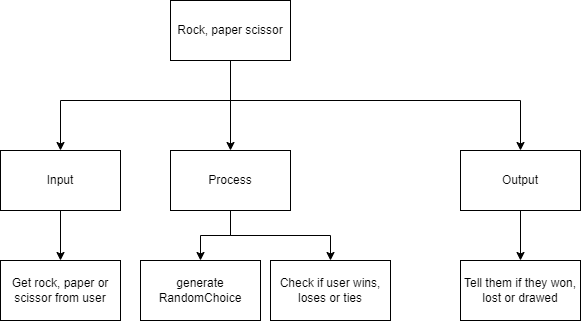

The diagram above was exported from draw.io. Its source (the exported page's mxGraphModel, read from the mxfile embedded in the PNG):
<mxGraphModel dx="1261" dy="381" grid="1" gridSize="10" guides="1" tooltips="1" connect="1" arrows="1" fold="1" page="1" pageScale="1" pageWidth="827" pageHeight="1169" math="0" shadow="0">
  <root>
    <mxCell id="0" />
    <mxCell id="1" parent="0" />
    <mxCell id="3" style="edgeStyle=orthogonalEdgeStyle;html=1;entryX=0.5;entryY=0;entryDx=0;entryDy=0;rounded=0;" parent="1" source="2" target="6" edge="1">
      <mxGeometry relative="1" as="geometry">
        <mxPoint x="110" y="190" as="targetPoint" />
        <Array as="points">
          <mxPoint x="220" y="140" />
          <mxPoint x="50" y="140" />
        </Array>
      </mxGeometry>
    </mxCell>
    <mxCell id="7" style="edgeStyle=orthogonalEdgeStyle;html=1;" parent="1" source="2" edge="1">
      <mxGeometry relative="1" as="geometry">
        <mxPoint x="220" y="190" as="targetPoint" />
      </mxGeometry>
    </mxCell>
    <mxCell id="9" style="edgeStyle=orthogonalEdgeStyle;html=1;entryX=0.5;entryY=0;entryDx=0;entryDy=0;rounded=0;" parent="1" source="2" target="10" edge="1">
      <mxGeometry relative="1" as="geometry">
        <mxPoint x="450" y="200" as="targetPoint" />
        <Array as="points">
          <mxPoint x="220" y="140" />
          <mxPoint x="510" y="140" />
        </Array>
      </mxGeometry>
    </mxCell>
    <mxCell id="2" value="Rock, paper scissor" style="rounded=0;whiteSpace=wrap;html=1;" parent="1" vertex="1">
      <mxGeometry x="160" y="40" width="120" height="60" as="geometry" />
    </mxCell>
    <mxCell id="11" style="edgeStyle=orthogonalEdgeStyle;rounded=0;html=1;" parent="1" source="6" edge="1">
      <mxGeometry relative="1" as="geometry">
        <mxPoint x="50" y="300" as="targetPoint" />
      </mxGeometry>
    </mxCell>
    <mxCell id="6" value="Input" style="rounded=0;whiteSpace=wrap;html=1;" parent="1" vertex="1">
      <mxGeometry x="-10" y="190" width="120" height="60" as="geometry" />
    </mxCell>
    <mxCell id="13" style="edgeStyle=orthogonalEdgeStyle;rounded=0;html=1;entryX=0.5;entryY=0;entryDx=0;entryDy=0;" parent="1" source="8" edge="1" target="14">
      <mxGeometry relative="1" as="geometry">
        <mxPoint x="220" y="300" as="targetPoint" />
        <Array as="points" />
      </mxGeometry>
    </mxCell>
    <mxCell id="18" style="edgeStyle=elbowEdgeStyle;html=1;elbow=vertical;rounded=0;" edge="1" parent="1" source="8">
      <mxGeometry relative="1" as="geometry">
        <mxPoint x="320" y="300" as="targetPoint" />
      </mxGeometry>
    </mxCell>
    <mxCell id="8" value="Process" style="rounded=0;whiteSpace=wrap;html=1;" parent="1" vertex="1">
      <mxGeometry x="160" y="190" width="120" height="60" as="geometry" />
    </mxCell>
    <mxCell id="17" style="edgeStyle=none;html=1;" edge="1" parent="1" source="10" target="16">
      <mxGeometry relative="1" as="geometry" />
    </mxCell>
    <mxCell id="10" value="Output" style="rounded=0;whiteSpace=wrap;html=1;" parent="1" vertex="1">
      <mxGeometry x="450" y="190" width="120" height="60" as="geometry" />
    </mxCell>
    <mxCell id="12" value="Get rock, paper or scissor from user" style="rounded=0;whiteSpace=wrap;html=1;" parent="1" vertex="1">
      <mxGeometry x="-10" y="300" width="120" height="60" as="geometry" />
    </mxCell>
    <mxCell id="14" value="generate&lt;br&gt;RandomChoice" style="rounded=0;whiteSpace=wrap;html=1;" parent="1" vertex="1">
      <mxGeometry x="130" y="300" width="120" height="60" as="geometry" />
    </mxCell>
    <mxCell id="16" value="Tell them if they won, lost or drawed" style="rounded=0;whiteSpace=wrap;html=1;" parent="1" vertex="1">
      <mxGeometry x="450" y="300" width="120" height="60" as="geometry" />
    </mxCell>
    <mxCell id="19" value="Check if user wins, loses or ties" style="rounded=0;whiteSpace=wrap;html=1;" vertex="1" parent="1">
      <mxGeometry x="260" y="300" width="120" height="60" as="geometry" />
    </mxCell>
  </root>
</mxGraphModel>